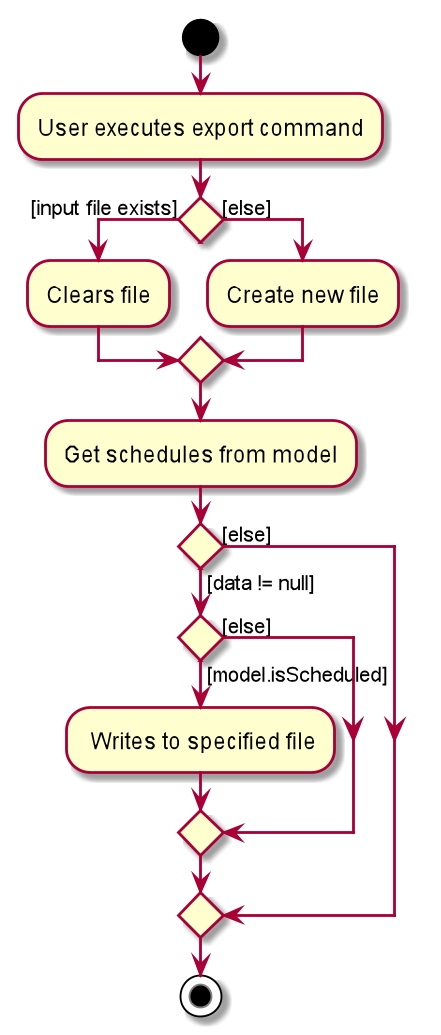

The diagram above was rendered by PlantUML. Its source (embedded in the PNG):
@startuml
scale 3/4
start
:User executes export command;


if () then ([input file exists])
    :Clears file;
else ([else])
    :Create new file;
endif

:Get schedules from model;

if () then ([data != null])
    if () then ([model.isScheduled])
        : Writes to specified file;
    else ([else])
    endif

else ([else])
endif
stop
@enduml